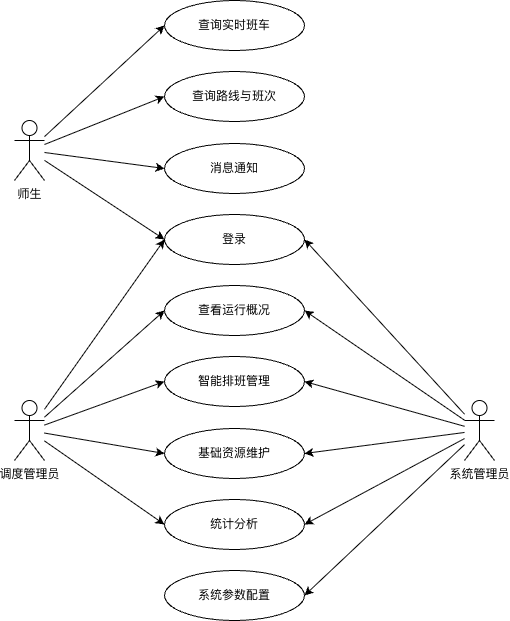

The diagram above was exported from draw.io. Its source (the exported page's mxGraphModel, read from the mxfile embedded in the PNG):
<mxGraphModel dx="883" dy="755" grid="1" gridSize="10" guides="1" tooltips="1" connect="1" arrows="1" fold="1" page="1" pageScale="1" pageWidth="827" pageHeight="1169" math="0" shadow="0">
  <root>
    <mxCell id="0" />
    <mxCell id="1" parent="0" />
    <mxCell id="MeoN5_FQvHev3gR9gvUf-1" parent="1" style="ellipse;whiteSpace=wrap;html=1;" value="查询路线与班次" vertex="1">
      <mxGeometry height="50" width="140" x="290" y="91" as="geometry" />
    </mxCell>
    <mxCell id="MeoN5_FQvHev3gR9gvUf-2" parent="1" style="ellipse;whiteSpace=wrap;html=1;" value="智能排班管理" vertex="1">
      <mxGeometry height="50" width="140" x="290" y="376" as="geometry" />
    </mxCell>
    <mxCell id="MeoN5_FQvHev3gR9gvUf-3" parent="1" style="ellipse;whiteSpace=wrap;html=1;" value="查询实时班车" vertex="1">
      <mxGeometry height="50" width="140" x="290" y="20" as="geometry" />
    </mxCell>
    <mxCell id="MeoN5_FQvHev3gR9gvUf-4" parent="1" style="ellipse;whiteSpace=wrap;html=1;" value="查看运行概况" vertex="1">
      <mxGeometry height="50" width="140" x="290" y="305" as="geometry" />
    </mxCell>
    <mxCell id="MeoN5_FQvHev3gR9gvUf-5" parent="1" style="ellipse;whiteSpace=wrap;html=1;" value="登录" vertex="1">
      <mxGeometry height="50" width="140" x="290" y="234" as="geometry" />
    </mxCell>
    <mxCell id="MeoN5_FQvHev3gR9gvUf-6" parent="1" style="ellipse;whiteSpace=wrap;html=1;" value="消息通知" vertex="1">
      <mxGeometry height="50" width="140" x="290" y="163" as="geometry" />
    </mxCell>
    <mxCell id="MeoN5_FQvHev3gR9gvUf-7" parent="1" style="ellipse;whiteSpace=wrap;html=1;" value="基础资源维护" vertex="1">
      <mxGeometry height="50" width="140" x="290" y="448" as="geometry" />
    </mxCell>
    <mxCell id="MeoN5_FQvHev3gR9gvUf-8" parent="1" style="ellipse;whiteSpace=wrap;html=1;" value="统计分析" vertex="1">
      <mxGeometry height="50" width="140" x="290" y="519" as="geometry" />
    </mxCell>
    <mxCell id="MeoN5_FQvHev3gR9gvUf-9" parent="1" style="ellipse;whiteSpace=wrap;html=1;" value="系统参数配置" vertex="1">
      <mxGeometry height="50" width="140" x="290" y="590" as="geometry" />
    </mxCell>
    <mxCell id="MeoN5_FQvHev3gR9gvUf-15" edge="1" parent="1" source="MeoN5_FQvHev3gR9gvUf-10" style="rounded=0;orthogonalLoop=1;jettySize=auto;html=1;entryX=0;entryY=0.5;entryDx=0;entryDy=0;" target="MeoN5_FQvHev3gR9gvUf-3">
      <mxGeometry relative="1" as="geometry" />
    </mxCell>
    <mxCell id="MeoN5_FQvHev3gR9gvUf-16" edge="1" parent="1" source="MeoN5_FQvHev3gR9gvUf-10" style="edgeStyle=none;rounded=0;orthogonalLoop=1;jettySize=auto;html=1;entryX=0;entryY=0.5;entryDx=0;entryDy=0;" target="MeoN5_FQvHev3gR9gvUf-1">
      <mxGeometry relative="1" as="geometry" />
    </mxCell>
    <mxCell id="MeoN5_FQvHev3gR9gvUf-17" edge="1" parent="1" source="MeoN5_FQvHev3gR9gvUf-10" style="edgeStyle=none;rounded=0;orthogonalLoop=1;jettySize=auto;html=1;entryX=0;entryY=0.5;entryDx=0;entryDy=0;" target="MeoN5_FQvHev3gR9gvUf-6">
      <mxGeometry relative="1" as="geometry" />
    </mxCell>
    <mxCell id="MeoN5_FQvHev3gR9gvUf-18" edge="1" parent="1" source="MeoN5_FQvHev3gR9gvUf-10" style="edgeStyle=none;rounded=0;orthogonalLoop=1;jettySize=auto;html=1;entryX=0;entryY=0.5;entryDx=0;entryDy=0;" target="MeoN5_FQvHev3gR9gvUf-5">
      <mxGeometry relative="1" as="geometry" />
    </mxCell>
    <mxCell id="MeoN5_FQvHev3gR9gvUf-10" parent="1" style="shape=umlActor;verticalLabelPosition=bottom;verticalAlign=top;html=1;" value="师生" vertex="1">
      <mxGeometry height="60" width="30" x="140" y="140" as="geometry" />
    </mxCell>
    <mxCell id="MeoN5_FQvHev3gR9gvUf-20" edge="1" parent="1" source="MeoN5_FQvHev3gR9gvUf-13" style="edgeStyle=none;rounded=0;orthogonalLoop=1;jettySize=auto;html=1;entryX=0;entryY=0.5;entryDx=0;entryDy=0;" target="MeoN5_FQvHev3gR9gvUf-5">
      <mxGeometry relative="1" as="geometry" />
    </mxCell>
    <mxCell id="MeoN5_FQvHev3gR9gvUf-21" edge="1" parent="1" source="MeoN5_FQvHev3gR9gvUf-13" style="edgeStyle=none;rounded=0;orthogonalLoop=1;jettySize=auto;html=1;entryX=0;entryY=0.5;entryDx=0;entryDy=0;" target="MeoN5_FQvHev3gR9gvUf-4">
      <mxGeometry relative="1" as="geometry" />
    </mxCell>
    <mxCell id="MeoN5_FQvHev3gR9gvUf-22" edge="1" parent="1" source="MeoN5_FQvHev3gR9gvUf-13" style="edgeStyle=none;rounded=0;orthogonalLoop=1;jettySize=auto;html=1;entryX=0;entryY=0.5;entryDx=0;entryDy=0;" target="MeoN5_FQvHev3gR9gvUf-2">
      <mxGeometry relative="1" as="geometry" />
    </mxCell>
    <mxCell id="MeoN5_FQvHev3gR9gvUf-23" edge="1" parent="1" source="MeoN5_FQvHev3gR9gvUf-13" style="edgeStyle=none;rounded=0;orthogonalLoop=1;jettySize=auto;html=1;entryX=0;entryY=0.5;entryDx=0;entryDy=0;" target="MeoN5_FQvHev3gR9gvUf-7">
      <mxGeometry relative="1" as="geometry" />
    </mxCell>
    <mxCell id="MeoN5_FQvHev3gR9gvUf-24" edge="1" parent="1" source="MeoN5_FQvHev3gR9gvUf-13" style="edgeStyle=none;rounded=0;orthogonalLoop=1;jettySize=auto;html=1;entryX=0;entryY=0.5;entryDx=0;entryDy=0;" target="MeoN5_FQvHev3gR9gvUf-8">
      <mxGeometry relative="1" as="geometry" />
    </mxCell>
    <mxCell id="MeoN5_FQvHev3gR9gvUf-13" parent="1" style="shape=umlActor;verticalLabelPosition=bottom;verticalAlign=top;html=1;" value="调度管理员" vertex="1">
      <mxGeometry height="60" width="30" x="140" y="420" as="geometry" />
    </mxCell>
    <mxCell id="MeoN5_FQvHev3gR9gvUf-26" edge="1" parent="1" source="MeoN5_FQvHev3gR9gvUf-14" style="edgeStyle=none;rounded=0;orthogonalLoop=1;jettySize=auto;html=1;entryX=1;entryY=0.5;entryDx=0;entryDy=0;" target="MeoN5_FQvHev3gR9gvUf-5">
      <mxGeometry relative="1" as="geometry" />
    </mxCell>
    <mxCell id="MeoN5_FQvHev3gR9gvUf-27" edge="1" parent="1" source="MeoN5_FQvHev3gR9gvUf-14" style="edgeStyle=none;rounded=0;orthogonalLoop=1;jettySize=auto;html=1;entryX=1;entryY=0.5;entryDx=0;entryDy=0;" target="MeoN5_FQvHev3gR9gvUf-4">
      <mxGeometry relative="1" as="geometry" />
    </mxCell>
    <mxCell id="MeoN5_FQvHev3gR9gvUf-28" edge="1" parent="1" source="MeoN5_FQvHev3gR9gvUf-14" style="edgeStyle=none;rounded=0;orthogonalLoop=1;jettySize=auto;html=1;entryX=1;entryY=0.5;entryDx=0;entryDy=0;" target="MeoN5_FQvHev3gR9gvUf-2">
      <mxGeometry relative="1" as="geometry" />
    </mxCell>
    <mxCell id="MeoN5_FQvHev3gR9gvUf-29" edge="1" parent="1" source="MeoN5_FQvHev3gR9gvUf-14" style="edgeStyle=none;rounded=0;orthogonalLoop=1;jettySize=auto;html=1;entryX=1;entryY=0.5;entryDx=0;entryDy=0;" target="MeoN5_FQvHev3gR9gvUf-7">
      <mxGeometry relative="1" as="geometry" />
    </mxCell>
    <mxCell id="MeoN5_FQvHev3gR9gvUf-30" edge="1" parent="1" source="MeoN5_FQvHev3gR9gvUf-14" style="edgeStyle=none;rounded=0;orthogonalLoop=1;jettySize=auto;html=1;entryX=1;entryY=0.5;entryDx=0;entryDy=0;" target="MeoN5_FQvHev3gR9gvUf-8">
      <mxGeometry relative="1" as="geometry" />
    </mxCell>
    <mxCell id="MeoN5_FQvHev3gR9gvUf-31" edge="1" parent="1" source="MeoN5_FQvHev3gR9gvUf-14" style="edgeStyle=none;rounded=0;orthogonalLoop=1;jettySize=auto;html=1;entryX=1;entryY=0.5;entryDx=0;entryDy=0;" target="MeoN5_FQvHev3gR9gvUf-9">
      <mxGeometry relative="1" as="geometry" />
    </mxCell>
    <mxCell id="MeoN5_FQvHev3gR9gvUf-14" parent="1" style="shape=umlActor;verticalLabelPosition=bottom;verticalAlign=top;html=1;" value="系统管理员" vertex="1">
      <mxGeometry height="60" width="30" x="590" y="420" as="geometry" />
    </mxCell>
  </root>
</mxGraphModel>